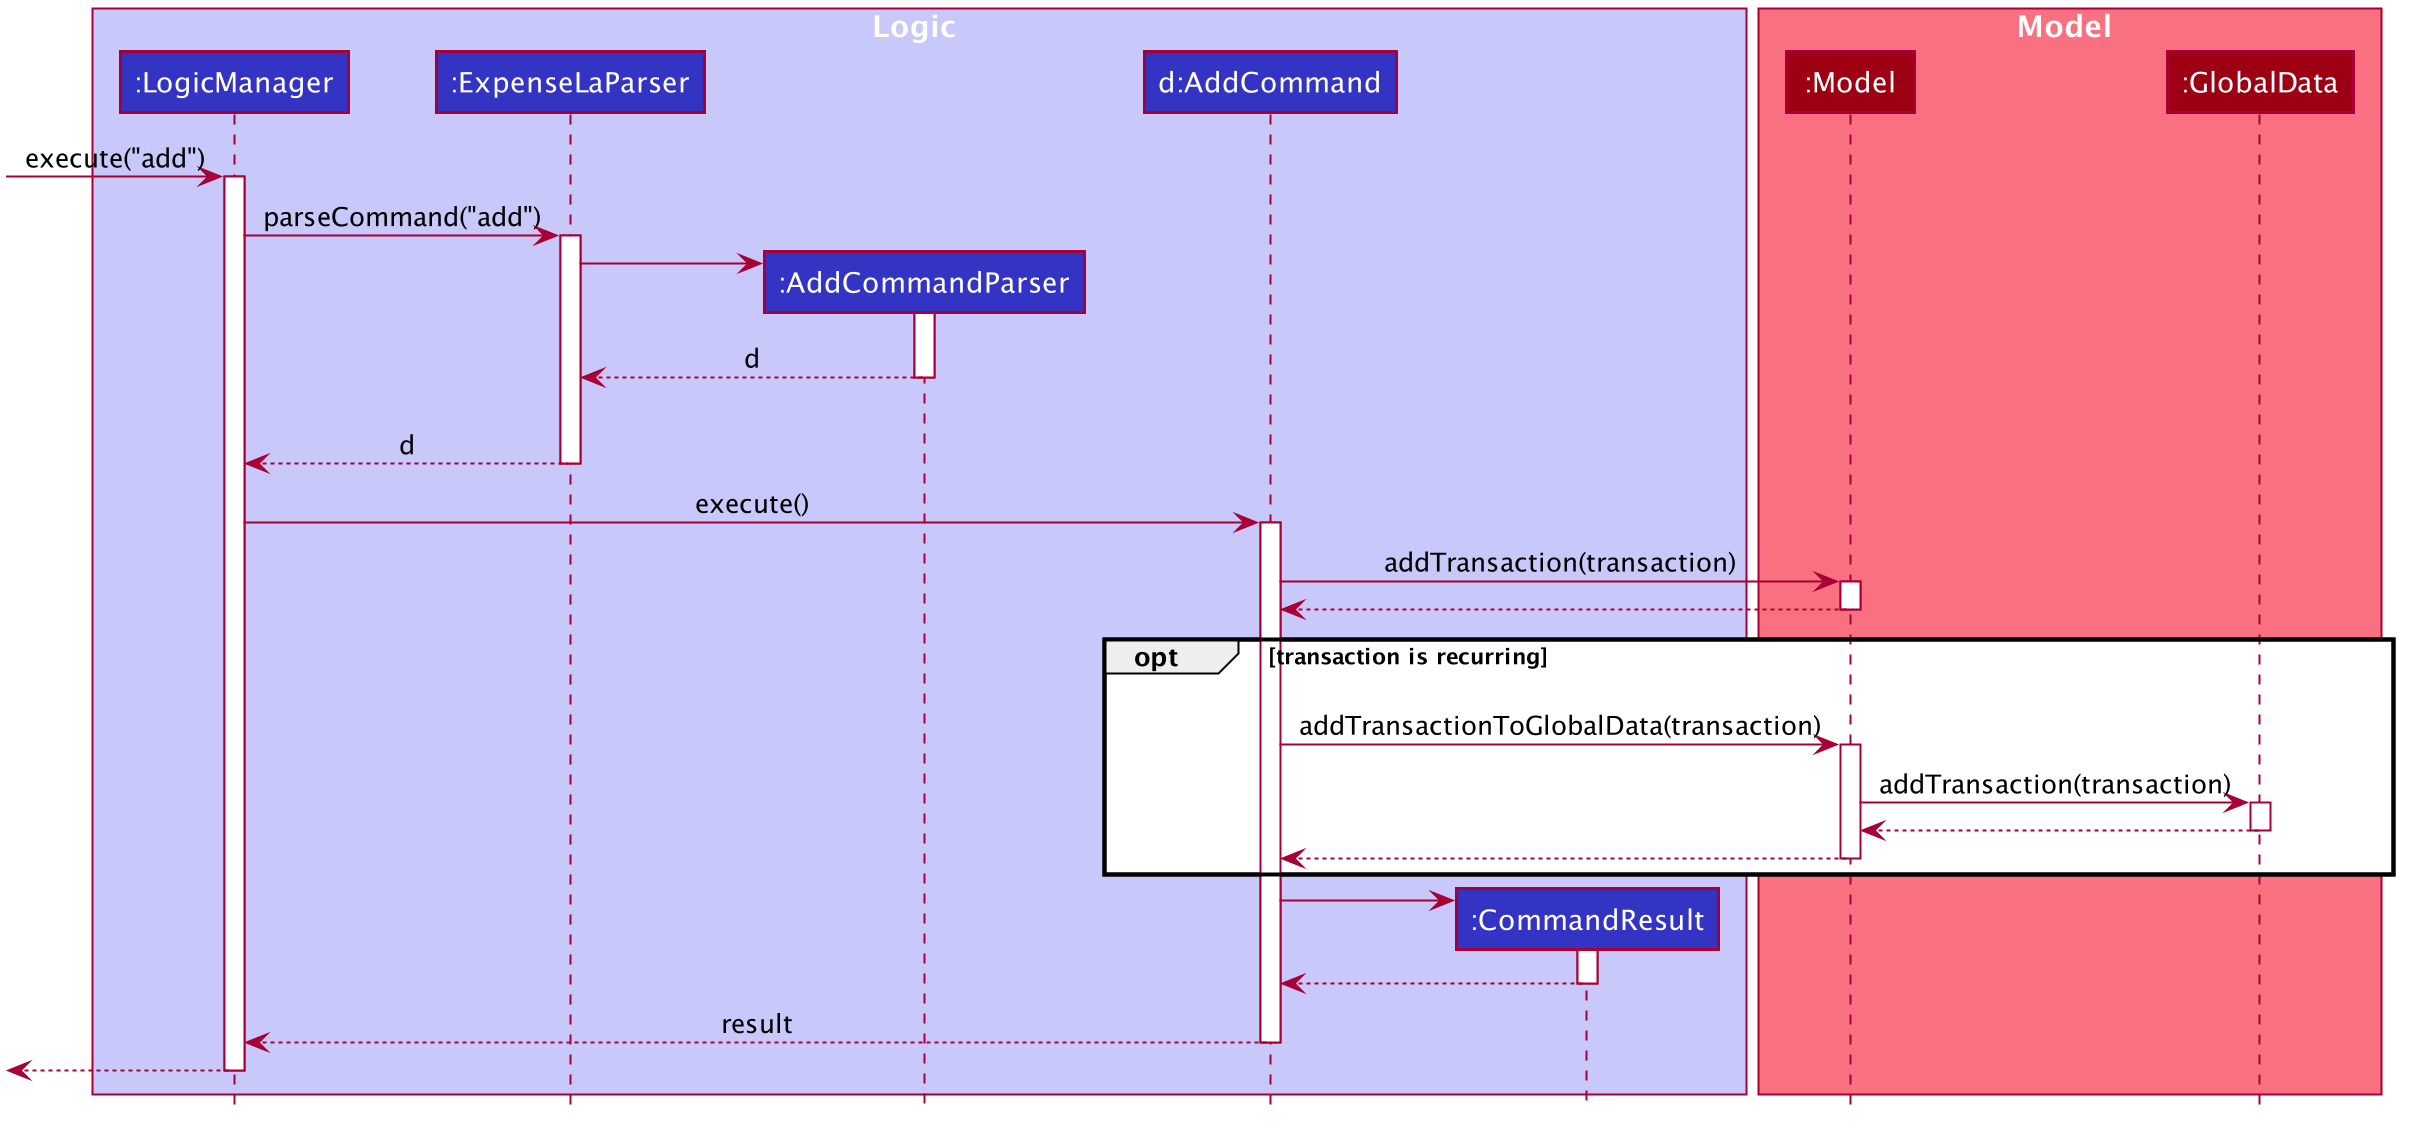

The diagram above was rendered by PlantUML. Its source (embedded in the PNG):
@startuml








skinparam BackgroundColor #FFFFFFF

skinparam Shadowing false

skinparam Class {
    FontColor #FFFFFF
    BorderThickness 1
    BorderColor #FFFFFF
    StereotypeFontColor #FFFFFF
    FontName Arial
}

skinparam Actor {
    BorderColor #000000
    Color #000000
    FontName Arial
}

skinparam Sequence {
    MessageAlign center
    BoxFontSize 15
    BoxPadding 0
    BoxFontColor #FFFFFF
    FontName Arial
}

skinparam Participant {
    FontColor #FFFFFFF
    Padding 20
}

skinparam MinClassWidth 50
skinparam ParticipantPadding 10
skinparam Shadowing false
skinparam DefaultTextAlignment center
skinparam packageStyle Rectangle

hide footbox
hide members
hide circle

box Logic #C8C8FA
participant ":LogicManager" as LogicManager #3333C4
participant ":ExpenseLaParser" as ExpenseLaParser #3333C4
participant ":AddCommandParser" as AddCommandParser #3333C4
participant "d:AddCommand" as AddCommand #3333C4
participant ":CommandResult" as CommandResult #3333C4
end box

box Model #F97181

participant ":Model" as Model #9D0012
participant ":GlobalData" as GlobalData #9D0012
end box

[-> LogicManager : execute("add")
activate LogicManager

LogicManager -> ExpenseLaParser : parseCommand("add")
activate ExpenseLaParser

create AddCommandParser
ExpenseLaParser -> AddCommandParser
activate AddCommandParser


AddCommandParser --> ExpenseLaParser : d
deactivate AddCommandParser

deactivate AddCommandParser
AddCommandParser -[hidden]-> ExpenseLaParser 

ExpenseLaParser --> LogicManager : d
deactivate ExpenseLaParser

LogicManager -> AddCommand : execute()
activate AddCommand



AddCommand -> Model : addTransaction(transaction)
activate Model

Model --> AddCommand
deactivate Model

opt transaction is recurring



AddCommand -[hidden]> GlobalData
AddCommand -> Model : addTransactionToGlobalData(transaction)

activate Model

Model -> GlobalData : addTransaction(transaction)


activate GlobalData
GlobalData --> Model

deactivate GlobalData

Model --> AddCommand


deactivate Model


end

create CommandResult
AddCommand -> CommandResult
activate CommandResult

CommandResult --> AddCommand
deactivate CommandResult

AddCommand --> LogicManager : result
deactivate AddCommand

[<--LogicManager
deactivate LogicManager
@enduml